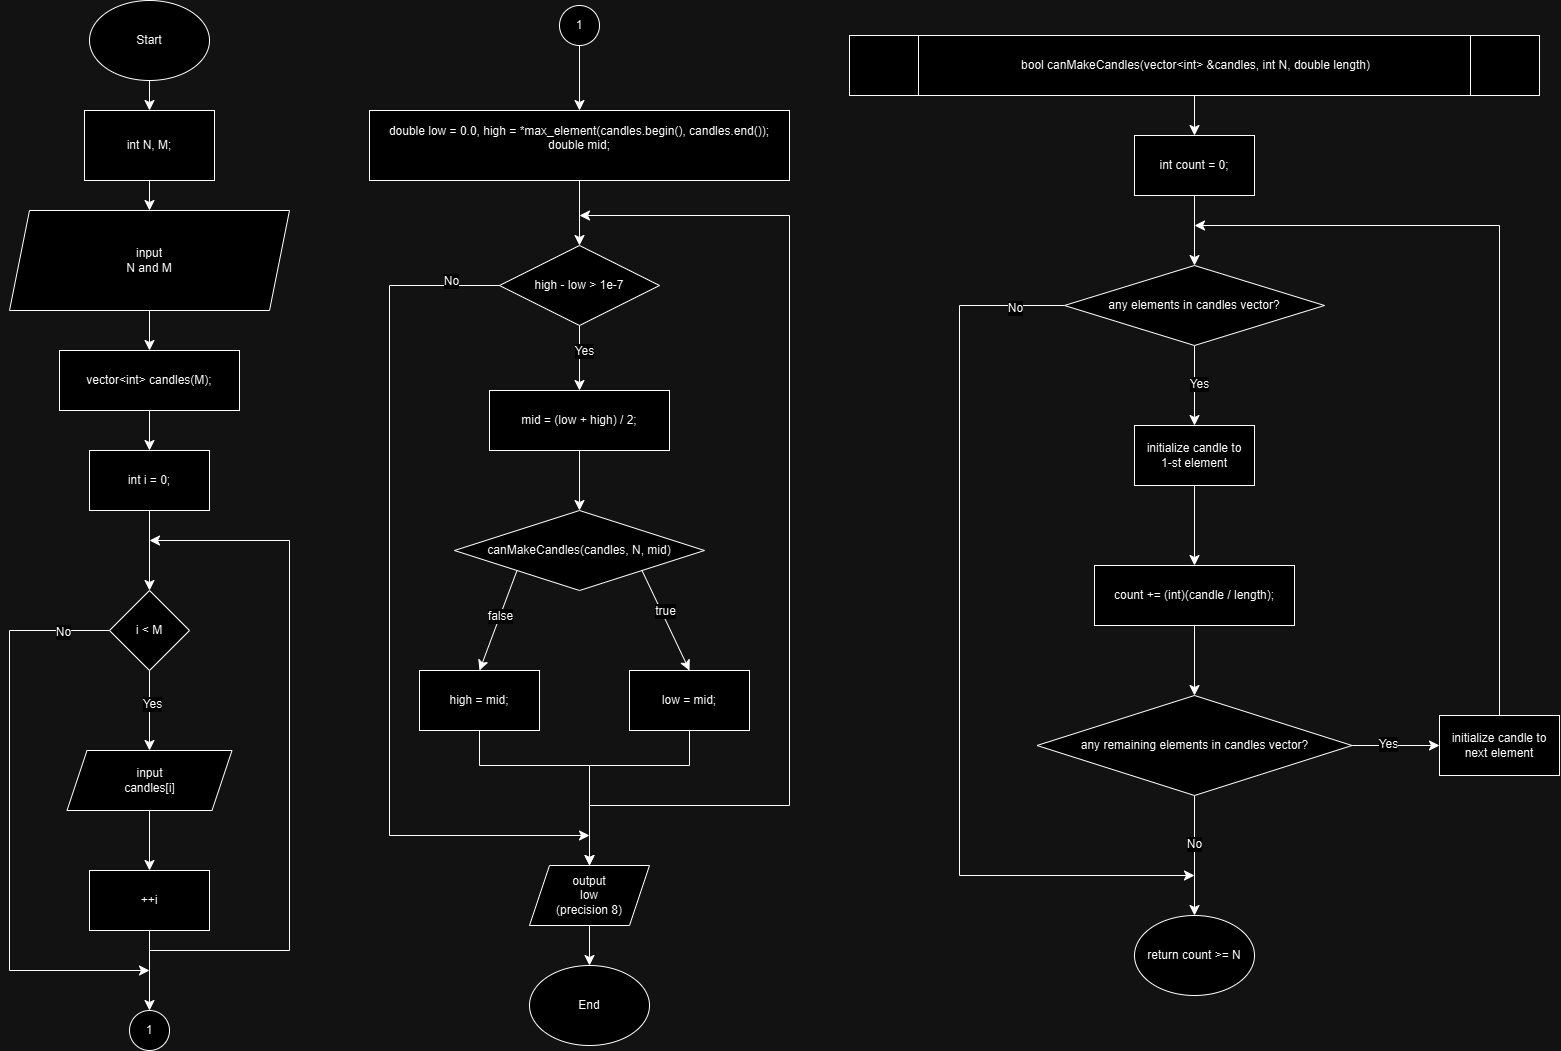

The diagram above was exported from draw.io. Its source (the exported page's mxGraphModel, read from the mxfile embedded in the PNG):
<mxGraphModel dx="1345" dy="865" grid="1" gridSize="10" guides="1" tooltips="1" connect="1" arrows="1" fold="1" page="1" pageScale="1" pageWidth="850" pageHeight="1100" math="0" shadow="0">
  <root>
    <mxCell id="0" />
    <mxCell id="1" parent="0" />
    <mxCell id="xwbWKpW1-eLLA95oIHVe-1" value="" style="edgeStyle=none;curved=1;rounded=0;orthogonalLoop=1;jettySize=auto;html=1;fontSize=12;startSize=8;endSize=8;entryX=0.5;entryY=0;entryDx=0;entryDy=0;" edge="1" parent="1" source="xwbWKpW1-eLLA95oIHVe-2" target="xwbWKpW1-eLLA95oIHVe-5">
      <mxGeometry relative="1" as="geometry" />
    </mxCell>
    <mxCell id="xwbWKpW1-eLLA95oIHVe-2" value="Start" style="ellipse;whiteSpace=wrap;html=1;" vertex="1" parent="1">
      <mxGeometry x="100" y="25" width="120" height="80" as="geometry" />
    </mxCell>
    <mxCell id="xwbWKpW1-eLLA95oIHVe-4" value="" style="edgeStyle=none;curved=1;rounded=0;orthogonalLoop=1;jettySize=auto;html=1;fontSize=12;startSize=8;endSize=8;" edge="1" parent="1" source="xwbWKpW1-eLLA95oIHVe-5" target="xwbWKpW1-eLLA95oIHVe-7">
      <mxGeometry relative="1" as="geometry" />
    </mxCell>
    <mxCell id="xwbWKpW1-eLLA95oIHVe-5" value="&lt;div&gt;int N, M;&lt;/div&gt;" style="rounded=0;whiteSpace=wrap;html=1;" vertex="1" parent="1">
      <mxGeometry x="95" y="135" width="130" height="70" as="geometry" />
    </mxCell>
    <mxCell id="xwbWKpW1-eLLA95oIHVe-23" value="" style="edgeStyle=none;curved=1;rounded=0;orthogonalLoop=1;jettySize=auto;html=1;fontSize=12;startSize=8;endSize=8;" edge="1" parent="1" source="xwbWKpW1-eLLA95oIHVe-7" target="xwbWKpW1-eLLA95oIHVe-22">
      <mxGeometry relative="1" as="geometry" />
    </mxCell>
    <mxCell id="xwbWKpW1-eLLA95oIHVe-7" value="input&lt;br&gt;N and M" style="shape=parallelogram;perimeter=parallelogramPerimeter;whiteSpace=wrap;html=1;fixedSize=1;" vertex="1" parent="1">
      <mxGeometry x="20" y="235" width="280" height="100" as="geometry" />
    </mxCell>
    <mxCell id="xwbWKpW1-eLLA95oIHVe-8" value="" style="edgeStyle=none;curved=1;rounded=0;orthogonalLoop=1;jettySize=auto;html=1;fontSize=12;startSize=8;endSize=8;" edge="1" parent="1" source="xwbWKpW1-eLLA95oIHVe-9" target="xwbWKpW1-eLLA95oIHVe-13">
      <mxGeometry relative="1" as="geometry" />
    </mxCell>
    <mxCell id="xwbWKpW1-eLLA95oIHVe-9" value="int i = 0;" style="rounded=0;whiteSpace=wrap;html=1;" vertex="1" parent="1">
      <mxGeometry x="100" y="475" width="120" height="60" as="geometry" />
    </mxCell>
    <mxCell id="xwbWKpW1-eLLA95oIHVe-10" value="" style="edgeStyle=none;curved=1;rounded=0;orthogonalLoop=1;jettySize=auto;html=1;fontSize=12;startSize=8;endSize=8;entryX=0.5;entryY=0;entryDx=0;entryDy=0;" edge="1" parent="1" source="xwbWKpW1-eLLA95oIHVe-13" target="xwbWKpW1-eLLA95oIHVe-19">
      <mxGeometry relative="1" as="geometry">
        <mxPoint x="160" y="695" as="targetPoint" />
      </mxGeometry>
    </mxCell>
    <mxCell id="xwbWKpW1-eLLA95oIHVe-11" value="Yes" style="edgeLabel;html=1;align=center;verticalAlign=middle;resizable=0;points=[];fontSize=12;" vertex="1" connectable="0" parent="xwbWKpW1-eLLA95oIHVe-10">
      <mxGeometry x="-0.1947" y="2" relative="1" as="geometry">
        <mxPoint as="offset" />
      </mxGeometry>
    </mxCell>
    <mxCell id="xwbWKpW1-eLLA95oIHVe-12" style="edgeStyle=none;curved=0;rounded=0;orthogonalLoop=1;jettySize=auto;html=1;exitX=0;exitY=0.5;exitDx=0;exitDy=0;fontSize=12;startSize=8;endSize=8;" edge="1" parent="1" source="xwbWKpW1-eLLA95oIHVe-13">
      <mxGeometry relative="1" as="geometry">
        <mxPoint x="160" y="995" as="targetPoint" />
        <Array as="points">
          <mxPoint x="20" y="655" />
          <mxPoint x="20" y="995" />
        </Array>
      </mxGeometry>
    </mxCell>
    <mxCell id="xwbWKpW1-eLLA95oIHVe-21" value="No" style="edgeLabel;html=1;align=center;verticalAlign=middle;resizable=0;points=[];fontSize=12;" vertex="1" connectable="0" parent="xwbWKpW1-eLLA95oIHVe-12">
      <mxGeometry x="-0.8329" y="1" relative="1" as="geometry">
        <mxPoint as="offset" />
      </mxGeometry>
    </mxCell>
    <mxCell id="xwbWKpW1-eLLA95oIHVe-13" value="i &amp;lt; M" style="rhombus;whiteSpace=wrap;html=1;" vertex="1" parent="1">
      <mxGeometry x="120" y="615" width="80" height="80" as="geometry" />
    </mxCell>
    <mxCell id="xwbWKpW1-eLLA95oIHVe-14" value="" style="edgeStyle=none;curved=1;rounded=0;orthogonalLoop=1;jettySize=auto;html=1;fontSize=12;startSize=8;endSize=8;entryX=0.5;entryY=0;entryDx=0;entryDy=0;" edge="1" parent="1" source="xwbWKpW1-eLLA95oIHVe-15" target="xwbWKpW1-eLLA95oIHVe-25">
      <mxGeometry relative="1" as="geometry">
        <mxPoint x="160" y="1025" as="targetPoint" />
      </mxGeometry>
    </mxCell>
    <mxCell id="xwbWKpW1-eLLA95oIHVe-15" value="++i" style="rounded=0;whiteSpace=wrap;html=1;" vertex="1" parent="1">
      <mxGeometry x="100" y="895" width="120" height="60" as="geometry" />
    </mxCell>
    <mxCell id="xwbWKpW1-eLLA95oIHVe-18" value="" style="edgeStyle=none;curved=1;rounded=0;orthogonalLoop=1;jettySize=auto;html=1;fontSize=12;startSize=8;endSize=8;" edge="1" parent="1" source="xwbWKpW1-eLLA95oIHVe-19" target="xwbWKpW1-eLLA95oIHVe-15">
      <mxGeometry relative="1" as="geometry" />
    </mxCell>
    <mxCell id="xwbWKpW1-eLLA95oIHVe-19" value="input&lt;br&gt;candles[i]" style="shape=parallelogram;perimeter=parallelogramPerimeter;whiteSpace=wrap;html=1;fixedSize=1;" vertex="1" parent="1">
      <mxGeometry x="77.5" y="775" width="165" height="60" as="geometry" />
    </mxCell>
    <mxCell id="xwbWKpW1-eLLA95oIHVe-20" value="" style="endArrow=classic;html=1;rounded=0;fontSize=12;startSize=8;endSize=8;curved=0;" edge="1" parent="1">
      <mxGeometry width="50" height="50" relative="1" as="geometry">
        <mxPoint x="160" y="975" as="sourcePoint" />
        <mxPoint x="160" y="565" as="targetPoint" />
        <Array as="points">
          <mxPoint x="300" y="975" />
          <mxPoint x="300" y="565" />
        </Array>
      </mxGeometry>
    </mxCell>
    <mxCell id="xwbWKpW1-eLLA95oIHVe-24" value="" style="edgeStyle=none;curved=1;rounded=0;orthogonalLoop=1;jettySize=auto;html=1;fontSize=12;startSize=8;endSize=8;" edge="1" parent="1" source="xwbWKpW1-eLLA95oIHVe-22" target="xwbWKpW1-eLLA95oIHVe-9">
      <mxGeometry relative="1" as="geometry" />
    </mxCell>
    <mxCell id="xwbWKpW1-eLLA95oIHVe-22" value="vector&amp;lt;int&amp;gt; candles(M);" style="rounded=0;whiteSpace=wrap;html=1;" vertex="1" parent="1">
      <mxGeometry x="70" y="375" width="180" height="60" as="geometry" />
    </mxCell>
    <mxCell id="xwbWKpW1-eLLA95oIHVe-25" value="1" style="ellipse;whiteSpace=wrap;html=1;aspect=fixed;" vertex="1" parent="1">
      <mxGeometry x="140" y="1035" width="40" height="40" as="geometry" />
    </mxCell>
    <mxCell id="xwbWKpW1-eLLA95oIHVe-47" value="" style="edgeStyle=none;curved=1;rounded=0;orthogonalLoop=1;jettySize=auto;html=1;fontSize=12;startSize=8;endSize=8;" edge="1" parent="1" source="xwbWKpW1-eLLA95oIHVe-26" target="xwbWKpW1-eLLA95oIHVe-28">
      <mxGeometry relative="1" as="geometry" />
    </mxCell>
    <mxCell id="xwbWKpW1-eLLA95oIHVe-26" value="1" style="ellipse;whiteSpace=wrap;html=1;aspect=fixed;" vertex="1" parent="1">
      <mxGeometry x="570" y="30" width="40" height="40" as="geometry" />
    </mxCell>
    <mxCell id="xwbWKpW1-eLLA95oIHVe-55" value="" style="edgeStyle=none;curved=1;rounded=0;orthogonalLoop=1;jettySize=auto;html=1;fontSize=12;startSize=8;endSize=8;" edge="1" parent="1" source="xwbWKpW1-eLLA95oIHVe-28" target="xwbWKpW1-eLLA95oIHVe-37">
      <mxGeometry relative="1" as="geometry" />
    </mxCell>
    <mxCell id="xwbWKpW1-eLLA95oIHVe-28" value="&lt;div&gt;double low = 0.0, high = *max_element(candles.begin(), candles.end());&lt;/div&gt;&lt;div&gt;double mid;&lt;/div&gt;&lt;div&gt;&lt;br&gt;&lt;/div&gt;" style="rounded=0;whiteSpace=wrap;html=1;" vertex="1" parent="1">
      <mxGeometry x="380" y="135" width="420" height="70" as="geometry" />
    </mxCell>
    <mxCell id="xwbWKpW1-eLLA95oIHVe-56" value="" style="edgeStyle=none;curved=1;rounded=0;orthogonalLoop=1;jettySize=auto;html=1;fontSize=12;startSize=8;endSize=8;" edge="1" parent="1" source="xwbWKpW1-eLLA95oIHVe-37" target="xwbWKpW1-eLLA95oIHVe-39">
      <mxGeometry relative="1" as="geometry" />
    </mxCell>
    <mxCell id="xwbWKpW1-eLLA95oIHVe-57" value="Yes" style="edgeLabel;html=1;align=center;verticalAlign=middle;resizable=0;points=[];fontSize=12;" vertex="1" connectable="0" parent="xwbWKpW1-eLLA95oIHVe-56">
      <mxGeometry x="-0.2344" y="4" relative="1" as="geometry">
        <mxPoint as="offset" />
      </mxGeometry>
    </mxCell>
    <mxCell id="xwbWKpW1-eLLA95oIHVe-67" style="edgeStyle=none;curved=0;rounded=0;orthogonalLoop=1;jettySize=auto;html=1;fontSize=12;startSize=8;endSize=8;exitX=0;exitY=0.5;exitDx=0;exitDy=0;" edge="1" parent="1" source="xwbWKpW1-eLLA95oIHVe-37">
      <mxGeometry relative="1" as="geometry">
        <mxPoint x="600" y="860" as="targetPoint" />
        <Array as="points">
          <mxPoint x="400" y="310" />
          <mxPoint x="400" y="860" />
        </Array>
      </mxGeometry>
    </mxCell>
    <mxCell id="xwbWKpW1-eLLA95oIHVe-68" value="No" style="edgeLabel;html=1;align=center;verticalAlign=middle;resizable=0;points=[];fontSize=12;" vertex="1" connectable="0" parent="xwbWKpW1-eLLA95oIHVe-67">
      <mxGeometry x="-0.8816" y="-5" relative="1" as="geometry">
        <mxPoint x="1" as="offset" />
      </mxGeometry>
    </mxCell>
    <mxCell id="xwbWKpW1-eLLA95oIHVe-37" value="high - low &amp;gt; 1e-7" style="rhombus;whiteSpace=wrap;html=1;" vertex="1" parent="1">
      <mxGeometry x="510" y="270" width="160" height="80" as="geometry" />
    </mxCell>
    <mxCell id="xwbWKpW1-eLLA95oIHVe-58" value="" style="edgeStyle=none;curved=1;rounded=0;orthogonalLoop=1;jettySize=auto;html=1;fontSize=12;startSize=8;endSize=8;" edge="1" parent="1" source="xwbWKpW1-eLLA95oIHVe-39" target="xwbWKpW1-eLLA95oIHVe-49">
      <mxGeometry relative="1" as="geometry" />
    </mxCell>
    <mxCell id="xwbWKpW1-eLLA95oIHVe-39" value="mid = (low + high) / 2;" style="rounded=0;whiteSpace=wrap;html=1;" vertex="1" parent="1">
      <mxGeometry x="500" y="415" width="180" height="60" as="geometry" />
    </mxCell>
    <mxCell id="xwbWKpW1-eLLA95oIHVe-59" style="edgeStyle=none;curved=1;rounded=0;orthogonalLoop=1;jettySize=auto;html=1;entryX=0.5;entryY=0;entryDx=0;entryDy=0;fontSize=12;startSize=8;endSize=8;exitX=0;exitY=1;exitDx=0;exitDy=0;" edge="1" parent="1" source="xwbWKpW1-eLLA95oIHVe-49" target="xwbWKpW1-eLLA95oIHVe-52">
      <mxGeometry relative="1" as="geometry" />
    </mxCell>
    <mxCell id="xwbWKpW1-eLLA95oIHVe-60" value="false" style="edgeLabel;html=1;align=center;verticalAlign=middle;resizable=0;points=[];fontSize=12;" vertex="1" connectable="0" parent="xwbWKpW1-eLLA95oIHVe-59">
      <mxGeometry x="-0.3347" y="2" relative="1" as="geometry">
        <mxPoint x="-7" y="11" as="offset" />
      </mxGeometry>
    </mxCell>
    <mxCell id="xwbWKpW1-eLLA95oIHVe-62" style="edgeStyle=none;curved=1;rounded=0;orthogonalLoop=1;jettySize=auto;html=1;exitX=1;exitY=1;exitDx=0;exitDy=0;entryX=0.5;entryY=0;entryDx=0;entryDy=0;fontSize=12;startSize=8;endSize=8;" edge="1" parent="1" source="xwbWKpW1-eLLA95oIHVe-49" target="xwbWKpW1-eLLA95oIHVe-51">
      <mxGeometry relative="1" as="geometry" />
    </mxCell>
    <mxCell id="xwbWKpW1-eLLA95oIHVe-63" value="true" style="edgeLabel;html=1;align=center;verticalAlign=middle;resizable=0;points=[];fontSize=12;" vertex="1" connectable="0" parent="xwbWKpW1-eLLA95oIHVe-62">
      <mxGeometry x="-0.2068" y="2" relative="1" as="geometry">
        <mxPoint x="1" as="offset" />
      </mxGeometry>
    </mxCell>
    <mxCell id="xwbWKpW1-eLLA95oIHVe-49" value="canMakeCandles(candles, N, mid)" style="rhombus;whiteSpace=wrap;html=1;" vertex="1" parent="1">
      <mxGeometry x="465" y="535" width="250" height="80" as="geometry" />
    </mxCell>
    <mxCell id="xwbWKpW1-eLLA95oIHVe-65" style="edgeStyle=none;curved=0;rounded=0;orthogonalLoop=1;jettySize=auto;html=1;fontSize=12;startSize=8;endSize=8;entryX=0.5;entryY=0;entryDx=0;entryDy=0;" edge="1" parent="1" source="xwbWKpW1-eLLA95oIHVe-51" target="xwbWKpW1-eLLA95oIHVe-53">
      <mxGeometry relative="1" as="geometry">
        <mxPoint x="590" y="850" as="targetPoint" />
        <Array as="points">
          <mxPoint x="700" y="790" />
          <mxPoint x="600" y="790" />
        </Array>
      </mxGeometry>
    </mxCell>
    <mxCell id="xwbWKpW1-eLLA95oIHVe-51" value="low = mid;" style="rounded=0;whiteSpace=wrap;html=1;" vertex="1" parent="1">
      <mxGeometry x="640" y="695" width="120" height="60" as="geometry" />
    </mxCell>
    <mxCell id="xwbWKpW1-eLLA95oIHVe-64" style="edgeStyle=none;curved=0;rounded=0;orthogonalLoop=1;jettySize=auto;html=1;entryX=0.5;entryY=0;entryDx=0;entryDy=0;fontSize=12;startSize=8;endSize=8;" edge="1" parent="1" source="xwbWKpW1-eLLA95oIHVe-52" target="xwbWKpW1-eLLA95oIHVe-53">
      <mxGeometry relative="1" as="geometry">
        <Array as="points">
          <mxPoint x="490" y="790" />
          <mxPoint x="600" y="790" />
        </Array>
      </mxGeometry>
    </mxCell>
    <mxCell id="xwbWKpW1-eLLA95oIHVe-52" value="high = mid;" style="rounded=0;whiteSpace=wrap;html=1;" vertex="1" parent="1">
      <mxGeometry x="430" y="695" width="120" height="60" as="geometry" />
    </mxCell>
    <mxCell id="xwbWKpW1-eLLA95oIHVe-66" value="" style="edgeStyle=none;curved=1;rounded=0;orthogonalLoop=1;jettySize=auto;html=1;fontSize=12;startSize=8;endSize=8;" edge="1" parent="1" source="xwbWKpW1-eLLA95oIHVe-53" target="xwbWKpW1-eLLA95oIHVe-54">
      <mxGeometry relative="1" as="geometry" />
    </mxCell>
    <mxCell id="xwbWKpW1-eLLA95oIHVe-53" value="output&lt;br&gt;low&lt;br&gt;(precision 8)" style="shape=parallelogram;perimeter=parallelogramPerimeter;whiteSpace=wrap;html=1;fixedSize=1;" vertex="1" parent="1">
      <mxGeometry x="540" y="890" width="120" height="60" as="geometry" />
    </mxCell>
    <mxCell id="xwbWKpW1-eLLA95oIHVe-54" value="End" style="ellipse;whiteSpace=wrap;html=1;" vertex="1" parent="1">
      <mxGeometry x="540" y="990" width="120" height="80" as="geometry" />
    </mxCell>
    <mxCell id="xwbWKpW1-eLLA95oIHVe-69" value="" style="endArrow=classic;html=1;rounded=0;fontSize=12;startSize=8;endSize=8;curved=0;" edge="1" parent="1">
      <mxGeometry width="50" height="50" relative="1" as="geometry">
        <mxPoint x="600" y="830" as="sourcePoint" />
        <mxPoint x="590" y="240" as="targetPoint" />
        <Array as="points">
          <mxPoint x="800" y="830" />
          <mxPoint x="800" y="240" />
        </Array>
      </mxGeometry>
    </mxCell>
    <mxCell id="xwbWKpW1-eLLA95oIHVe-75" value="" style="edgeStyle=none;curved=1;rounded=0;orthogonalLoop=1;jettySize=auto;html=1;fontSize=12;startSize=8;endSize=8;" edge="1" parent="1" source="xwbWKpW1-eLLA95oIHVe-70" target="xwbWKpW1-eLLA95oIHVe-72">
      <mxGeometry relative="1" as="geometry" />
    </mxCell>
    <mxCell id="xwbWKpW1-eLLA95oIHVe-70" value="bool canMakeCandles(vector&amp;lt;int&amp;gt; &amp;amp;candles, int N, double length)" style="shape=process;whiteSpace=wrap;html=1;backgroundOutline=1;" vertex="1" parent="1">
      <mxGeometry x="860" y="60" width="690" height="60" as="geometry" />
    </mxCell>
    <mxCell id="xwbWKpW1-eLLA95oIHVe-71" value="return&amp;nbsp;count &amp;gt;= N" style="ellipse;whiteSpace=wrap;html=1;" vertex="1" parent="1">
      <mxGeometry x="1145" y="940" width="120" height="80" as="geometry" />
    </mxCell>
    <mxCell id="xwbWKpW1-eLLA95oIHVe-76" value="" style="edgeStyle=none;curved=1;rounded=0;orthogonalLoop=1;jettySize=auto;html=1;fontSize=12;startSize=8;endSize=8;" edge="1" parent="1" source="xwbWKpW1-eLLA95oIHVe-72" target="xwbWKpW1-eLLA95oIHVe-73">
      <mxGeometry relative="1" as="geometry" />
    </mxCell>
    <mxCell id="xwbWKpW1-eLLA95oIHVe-72" value="int count = 0;" style="rounded=0;whiteSpace=wrap;html=1;" vertex="1" parent="1">
      <mxGeometry x="1145" y="160" width="120" height="60" as="geometry" />
    </mxCell>
    <mxCell id="xwbWKpW1-eLLA95oIHVe-80" value="" style="edgeStyle=none;curved=1;rounded=0;orthogonalLoop=1;jettySize=auto;html=1;fontSize=12;startSize=8;endSize=8;" edge="1" parent="1" source="xwbWKpW1-eLLA95oIHVe-73" target="xwbWKpW1-eLLA95oIHVe-79">
      <mxGeometry relative="1" as="geometry" />
    </mxCell>
    <mxCell id="xwbWKpW1-eLLA95oIHVe-88" value="Yes" style="edgeLabel;html=1;align=center;verticalAlign=middle;resizable=0;points=[];fontSize=12;" vertex="1" connectable="0" parent="xwbWKpW1-eLLA95oIHVe-80">
      <mxGeometry x="-0.0372" y="4" relative="1" as="geometry">
        <mxPoint as="offset" />
      </mxGeometry>
    </mxCell>
    <mxCell id="xwbWKpW1-eLLA95oIHVe-91" style="edgeStyle=none;curved=0;rounded=0;orthogonalLoop=1;jettySize=auto;html=1;fontSize=12;startSize=8;endSize=8;exitX=0;exitY=0.5;exitDx=0;exitDy=0;" edge="1" parent="1" source="xwbWKpW1-eLLA95oIHVe-73">
      <mxGeometry relative="1" as="geometry">
        <mxPoint x="1205" y="900" as="targetPoint" />
        <Array as="points">
          <mxPoint x="970" y="330" />
          <mxPoint x="970" y="900" />
        </Array>
      </mxGeometry>
    </mxCell>
    <mxCell id="xwbWKpW1-eLLA95oIHVe-92" value="No" style="edgeLabel;html=1;align=center;verticalAlign=middle;resizable=0;points=[];fontSize=12;" vertex="1" connectable="0" parent="xwbWKpW1-eLLA95oIHVe-91">
      <mxGeometry x="-0.8879" y="2" relative="1" as="geometry">
        <mxPoint as="offset" />
      </mxGeometry>
    </mxCell>
    <mxCell id="xwbWKpW1-eLLA95oIHVe-73" value="any elements in candles vector?" style="rhombus;whiteSpace=wrap;html=1;" vertex="1" parent="1">
      <mxGeometry x="1075" y="290" width="260" height="80" as="geometry" />
    </mxCell>
    <mxCell id="xwbWKpW1-eLLA95oIHVe-83" value="" style="edgeStyle=none;curved=1;rounded=0;orthogonalLoop=1;jettySize=auto;html=1;fontSize=12;startSize=8;endSize=8;" edge="1" parent="1" source="xwbWKpW1-eLLA95oIHVe-74" target="xwbWKpW1-eLLA95oIHVe-81">
      <mxGeometry relative="1" as="geometry" />
    </mxCell>
    <mxCell id="xwbWKpW1-eLLA95oIHVe-74" value="count += (int)(candle / length);" style="rounded=0;whiteSpace=wrap;html=1;" vertex="1" parent="1">
      <mxGeometry x="1105" y="590" width="200" height="60" as="geometry" />
    </mxCell>
    <mxCell id="xwbWKpW1-eLLA95oIHVe-82" value="" style="edgeStyle=none;curved=1;rounded=0;orthogonalLoop=1;jettySize=auto;html=1;fontSize=12;startSize=8;endSize=8;" edge="1" parent="1" source="xwbWKpW1-eLLA95oIHVe-79" target="xwbWKpW1-eLLA95oIHVe-74">
      <mxGeometry relative="1" as="geometry" />
    </mxCell>
    <mxCell id="xwbWKpW1-eLLA95oIHVe-79" value="initialize candle to&lt;div&gt;1-st element&lt;/div&gt;" style="rounded=0;whiteSpace=wrap;html=1;" vertex="1" parent="1">
      <mxGeometry x="1145" y="450" width="120" height="60" as="geometry" />
    </mxCell>
    <mxCell id="xwbWKpW1-eLLA95oIHVe-85" value="" style="edgeStyle=none;curved=1;rounded=0;orthogonalLoop=1;jettySize=auto;html=1;fontSize=12;startSize=8;endSize=8;" edge="1" parent="1" source="xwbWKpW1-eLLA95oIHVe-81" target="xwbWKpW1-eLLA95oIHVe-84">
      <mxGeometry relative="1" as="geometry" />
    </mxCell>
    <mxCell id="xwbWKpW1-eLLA95oIHVe-90" value="Yes" style="edgeLabel;html=1;align=center;verticalAlign=middle;resizable=0;points=[];fontSize=12;" vertex="1" connectable="0" parent="xwbWKpW1-eLLA95oIHVe-85">
      <mxGeometry x="-0.2273" y="2" relative="1" as="geometry">
        <mxPoint as="offset" />
      </mxGeometry>
    </mxCell>
    <mxCell id="xwbWKpW1-eLLA95oIHVe-87" value="" style="edgeStyle=none;curved=1;rounded=0;orthogonalLoop=1;jettySize=auto;html=1;fontSize=12;startSize=8;endSize=8;" edge="1" parent="1" source="xwbWKpW1-eLLA95oIHVe-81" target="xwbWKpW1-eLLA95oIHVe-71">
      <mxGeometry relative="1" as="geometry" />
    </mxCell>
    <mxCell id="xwbWKpW1-eLLA95oIHVe-89" value="No" style="edgeLabel;html=1;align=center;verticalAlign=middle;resizable=0;points=[];fontSize=12;" vertex="1" connectable="0" parent="xwbWKpW1-eLLA95oIHVe-87">
      <mxGeometry x="-0.2068" y="-1" relative="1" as="geometry">
        <mxPoint as="offset" />
      </mxGeometry>
    </mxCell>
    <mxCell id="xwbWKpW1-eLLA95oIHVe-81" value="any remaining elements in candles vector?" style="rhombus;whiteSpace=wrap;html=1;" vertex="1" parent="1">
      <mxGeometry x="1047.5" y="720" width="315" height="100" as="geometry" />
    </mxCell>
    <mxCell id="xwbWKpW1-eLLA95oIHVe-93" style="edgeStyle=none;curved=0;rounded=0;orthogonalLoop=1;jettySize=auto;html=1;fontSize=12;startSize=8;endSize=8;" edge="1" parent="1" source="xwbWKpW1-eLLA95oIHVe-84">
      <mxGeometry relative="1" as="geometry">
        <mxPoint x="1205" y="250" as="targetPoint" />
        <Array as="points">
          <mxPoint x="1510" y="250" />
        </Array>
      </mxGeometry>
    </mxCell>
    <mxCell id="xwbWKpW1-eLLA95oIHVe-84" value="initialize candle to&lt;br&gt;next element" style="rounded=0;whiteSpace=wrap;html=1;" vertex="1" parent="1">
      <mxGeometry x="1450" y="740" width="120" height="60" as="geometry" />
    </mxCell>
  </root>
</mxGraphModel>